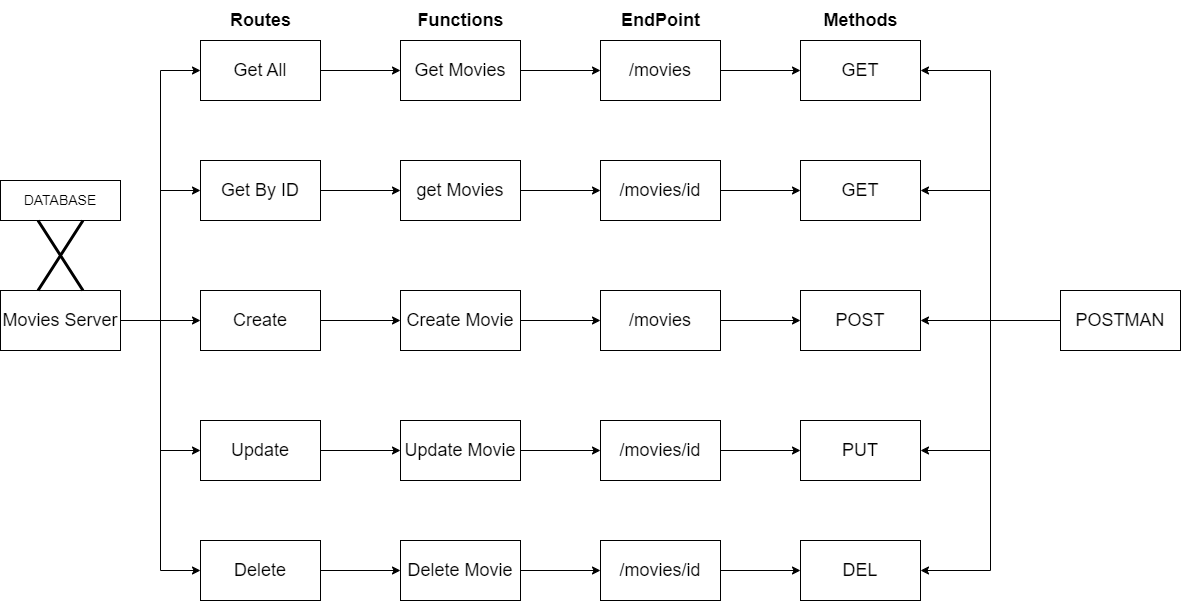

The diagram above was exported from draw.io. Its source (the exported page's mxGraphModel, read from the mxfile embedded in the PNG):
<mxGraphModel dx="1423" dy="864" grid="1" gridSize="10" guides="1" tooltips="1" connect="1" arrows="1" fold="1" page="1" pageScale="1" pageWidth="850" pageHeight="1100" math="0" shadow="0">
  <root>
    <mxCell id="0" />
    <mxCell id="1" parent="0" />
    <mxCell id="BHTuEvsAcJqse3NBlFKL-23" style="edgeStyle=orthogonalEdgeStyle;rounded=0;orthogonalLoop=1;jettySize=auto;html=1;exitX=1;exitY=0.5;exitDx=0;exitDy=0;entryX=0;entryY=0.5;entryDx=0;entryDy=0;" edge="1" parent="1" source="BHTuEvsAcJqse3NBlFKL-1" target="BHTuEvsAcJqse3NBlFKL-6">
      <mxGeometry relative="1" as="geometry" />
    </mxCell>
    <mxCell id="BHTuEvsAcJqse3NBlFKL-24" style="edgeStyle=orthogonalEdgeStyle;rounded=0;orthogonalLoop=1;jettySize=auto;html=1;exitX=1;exitY=0.5;exitDx=0;exitDy=0;entryX=0;entryY=0.5;entryDx=0;entryDy=0;" edge="1" parent="1" source="BHTuEvsAcJqse3NBlFKL-1" target="BHTuEvsAcJqse3NBlFKL-2">
      <mxGeometry relative="1" as="geometry" />
    </mxCell>
    <mxCell id="BHTuEvsAcJqse3NBlFKL-25" style="edgeStyle=orthogonalEdgeStyle;rounded=0;orthogonalLoop=1;jettySize=auto;html=1;exitX=1;exitY=0.5;exitDx=0;exitDy=0;entryX=0;entryY=0.5;entryDx=0;entryDy=0;" edge="1" parent="1" source="BHTuEvsAcJqse3NBlFKL-1" target="BHTuEvsAcJqse3NBlFKL-8">
      <mxGeometry relative="1" as="geometry" />
    </mxCell>
    <mxCell id="BHTuEvsAcJqse3NBlFKL-26" style="edgeStyle=orthogonalEdgeStyle;rounded=0;orthogonalLoop=1;jettySize=auto;html=1;exitX=1;exitY=0.5;exitDx=0;exitDy=0;entryX=0;entryY=0.5;entryDx=0;entryDy=0;" edge="1" parent="1" source="BHTuEvsAcJqse3NBlFKL-1" target="BHTuEvsAcJqse3NBlFKL-7">
      <mxGeometry relative="1" as="geometry" />
    </mxCell>
    <mxCell id="BHTuEvsAcJqse3NBlFKL-27" style="edgeStyle=orthogonalEdgeStyle;rounded=0;orthogonalLoop=1;jettySize=auto;html=1;exitX=1;exitY=0.5;exitDx=0;exitDy=0;entryX=0;entryY=0.5;entryDx=0;entryDy=0;" edge="1" parent="1" source="BHTuEvsAcJqse3NBlFKL-1" target="BHTuEvsAcJqse3NBlFKL-5">
      <mxGeometry relative="1" as="geometry" />
    </mxCell>
    <mxCell id="BHTuEvsAcJqse3NBlFKL-1" value="&lt;font style=&quot;font-size: 18px;&quot;&gt;Movies&amp;nbsp;Server&lt;/font&gt;" style="rounded=0;whiteSpace=wrap;html=1;" vertex="1" parent="1">
      <mxGeometry y="290" width="120" height="60" as="geometry" />
    </mxCell>
    <mxCell id="BHTuEvsAcJqse3NBlFKL-28" style="edgeStyle=orthogonalEdgeStyle;rounded=0;orthogonalLoop=1;jettySize=auto;html=1;exitX=1;exitY=0.5;exitDx=0;exitDy=0;" edge="1" parent="1" source="BHTuEvsAcJqse3NBlFKL-2" target="BHTuEvsAcJqse3NBlFKL-4">
      <mxGeometry relative="1" as="geometry" />
    </mxCell>
    <mxCell id="BHTuEvsAcJqse3NBlFKL-2" value="&lt;font style=&quot;font-size: 18px;&quot;&gt;Get All&lt;/font&gt;" style="rounded=0;whiteSpace=wrap;html=1;" vertex="1" parent="1">
      <mxGeometry x="200" y="40" width="120" height="60" as="geometry" />
    </mxCell>
    <mxCell id="BHTuEvsAcJqse3NBlFKL-32" style="edgeStyle=orthogonalEdgeStyle;rounded=0;orthogonalLoop=1;jettySize=auto;html=1;exitX=1;exitY=0.5;exitDx=0;exitDy=0;" edge="1" parent="1" source="BHTuEvsAcJqse3NBlFKL-3" target="BHTuEvsAcJqse3NBlFKL-11">
      <mxGeometry relative="1" as="geometry" />
    </mxCell>
    <mxCell id="BHTuEvsAcJqse3NBlFKL-3" value="&lt;font style=&quot;font-size: 18px;&quot;&gt;get Movies&lt;/font&gt;" style="rounded=0;whiteSpace=wrap;html=1;" vertex="1" parent="1">
      <mxGeometry x="400" y="160" width="120" height="60" as="geometry" />
    </mxCell>
    <mxCell id="BHTuEvsAcJqse3NBlFKL-29" style="edgeStyle=orthogonalEdgeStyle;rounded=0;orthogonalLoop=1;jettySize=auto;html=1;exitX=1;exitY=0.5;exitDx=0;exitDy=0;entryX=0;entryY=0.5;entryDx=0;entryDy=0;" edge="1" parent="1" source="BHTuEvsAcJqse3NBlFKL-4" target="BHTuEvsAcJqse3NBlFKL-12">
      <mxGeometry relative="1" as="geometry" />
    </mxCell>
    <mxCell id="BHTuEvsAcJqse3NBlFKL-4" value="&lt;font style=&quot;font-size: 18px;&quot;&gt;Get Movies&lt;/font&gt;" style="rounded=0;whiteSpace=wrap;html=1;" vertex="1" parent="1">
      <mxGeometry x="400" y="40" width="120" height="60" as="geometry" />
    </mxCell>
    <mxCell id="BHTuEvsAcJqse3NBlFKL-31" style="edgeStyle=orthogonalEdgeStyle;rounded=0;orthogonalLoop=1;jettySize=auto;html=1;exitX=1;exitY=0.5;exitDx=0;exitDy=0;" edge="1" parent="1" source="BHTuEvsAcJqse3NBlFKL-5" target="BHTuEvsAcJqse3NBlFKL-3">
      <mxGeometry relative="1" as="geometry" />
    </mxCell>
    <mxCell id="BHTuEvsAcJqse3NBlFKL-5" value="&lt;font style=&quot;font-size: 18px;&quot;&gt;Get By ID&lt;/font&gt;" style="rounded=0;whiteSpace=wrap;html=1;" vertex="1" parent="1">
      <mxGeometry x="200" y="160" width="120" height="60" as="geometry" />
    </mxCell>
    <mxCell id="BHTuEvsAcJqse3NBlFKL-34" style="edgeStyle=orthogonalEdgeStyle;rounded=0;orthogonalLoop=1;jettySize=auto;html=1;exitX=1;exitY=0.5;exitDx=0;exitDy=0;entryX=0;entryY=0.5;entryDx=0;entryDy=0;" edge="1" parent="1" source="BHTuEvsAcJqse3NBlFKL-6" target="BHTuEvsAcJqse3NBlFKL-15">
      <mxGeometry relative="1" as="geometry" />
    </mxCell>
    <mxCell id="BHTuEvsAcJqse3NBlFKL-6" value="&lt;font style=&quot;font-size: 18px;&quot;&gt;Create&lt;/font&gt;" style="rounded=0;whiteSpace=wrap;html=1;" vertex="1" parent="1">
      <mxGeometry x="200" y="290" width="120" height="60" as="geometry" />
    </mxCell>
    <mxCell id="BHTuEvsAcJqse3NBlFKL-39" style="edgeStyle=orthogonalEdgeStyle;rounded=0;orthogonalLoop=1;jettySize=auto;html=1;exitX=1;exitY=0.5;exitDx=0;exitDy=0;" edge="1" parent="1" source="BHTuEvsAcJqse3NBlFKL-7" target="BHTuEvsAcJqse3NBlFKL-14">
      <mxGeometry relative="1" as="geometry" />
    </mxCell>
    <mxCell id="BHTuEvsAcJqse3NBlFKL-7" value="&lt;font style=&quot;font-size: 18px;&quot;&gt;Update&lt;/font&gt;" style="rounded=0;whiteSpace=wrap;html=1;" vertex="1" parent="1">
      <mxGeometry x="200" y="420" width="120" height="60" as="geometry" />
    </mxCell>
    <mxCell id="BHTuEvsAcJqse3NBlFKL-42" value="" style="edgeStyle=orthogonalEdgeStyle;rounded=0;orthogonalLoop=1;jettySize=auto;html=1;" edge="1" parent="1" source="BHTuEvsAcJqse3NBlFKL-8" target="BHTuEvsAcJqse3NBlFKL-13">
      <mxGeometry relative="1" as="geometry" />
    </mxCell>
    <mxCell id="BHTuEvsAcJqse3NBlFKL-8" value="&lt;font style=&quot;font-size: 18px;&quot;&gt;Delete&lt;/font&gt;" style="rounded=0;whiteSpace=wrap;html=1;" vertex="1" parent="1">
      <mxGeometry x="200" y="540" width="120" height="60" as="geometry" />
    </mxCell>
    <mxCell id="BHTuEvsAcJqse3NBlFKL-41" value="" style="edgeStyle=orthogonalEdgeStyle;rounded=0;orthogonalLoop=1;jettySize=auto;html=1;" edge="1" parent="1" source="BHTuEvsAcJqse3NBlFKL-9" target="BHTuEvsAcJqse3NBlFKL-16">
      <mxGeometry relative="1" as="geometry" />
    </mxCell>
    <mxCell id="BHTuEvsAcJqse3NBlFKL-9" value="&lt;font style=&quot;font-size: 18px;&quot;&gt;/movies/id&lt;/font&gt;" style="rounded=0;whiteSpace=wrap;html=1;" vertex="1" parent="1">
      <mxGeometry x="600" y="420" width="120" height="60" as="geometry" />
    </mxCell>
    <mxCell id="BHTuEvsAcJqse3NBlFKL-38" style="edgeStyle=orthogonalEdgeStyle;rounded=0;orthogonalLoop=1;jettySize=auto;html=1;exitX=1;exitY=0.5;exitDx=0;exitDy=0;entryX=0;entryY=0.5;entryDx=0;entryDy=0;" edge="1" parent="1" source="BHTuEvsAcJqse3NBlFKL-10" target="BHTuEvsAcJqse3NBlFKL-17">
      <mxGeometry relative="1" as="geometry" />
    </mxCell>
    <mxCell id="BHTuEvsAcJqse3NBlFKL-10" value="&lt;font style=&quot;font-size: 18px;&quot;&gt;/movies&lt;/font&gt;" style="rounded=0;whiteSpace=wrap;html=1;" vertex="1" parent="1">
      <mxGeometry x="600" y="290" width="120" height="60" as="geometry" />
    </mxCell>
    <mxCell id="BHTuEvsAcJqse3NBlFKL-33" style="edgeStyle=orthogonalEdgeStyle;rounded=0;orthogonalLoop=1;jettySize=auto;html=1;exitX=1;exitY=0.5;exitDx=0;exitDy=0;entryX=0;entryY=0.5;entryDx=0;entryDy=0;" edge="1" parent="1" source="BHTuEvsAcJqse3NBlFKL-11" target="BHTuEvsAcJqse3NBlFKL-18">
      <mxGeometry relative="1" as="geometry" />
    </mxCell>
    <mxCell id="BHTuEvsAcJqse3NBlFKL-11" value="&lt;font style=&quot;font-size: 18px;&quot;&gt;/movies/id&lt;/font&gt;" style="rounded=0;whiteSpace=wrap;html=1;" vertex="1" parent="1">
      <mxGeometry x="600" y="160" width="120" height="60" as="geometry" />
    </mxCell>
    <mxCell id="BHTuEvsAcJqse3NBlFKL-30" style="edgeStyle=orthogonalEdgeStyle;rounded=0;orthogonalLoop=1;jettySize=auto;html=1;exitX=1;exitY=0.5;exitDx=0;exitDy=0;entryX=0;entryY=0.5;entryDx=0;entryDy=0;" edge="1" parent="1" source="BHTuEvsAcJqse3NBlFKL-12" target="BHTuEvsAcJqse3NBlFKL-19">
      <mxGeometry relative="1" as="geometry" />
    </mxCell>
    <mxCell id="BHTuEvsAcJqse3NBlFKL-12" value="&lt;font style=&quot;font-size: 18px;&quot;&gt;/movies&lt;/font&gt;" style="rounded=0;whiteSpace=wrap;html=1;" vertex="1" parent="1">
      <mxGeometry x="600" y="40" width="120" height="60" as="geometry" />
    </mxCell>
    <mxCell id="BHTuEvsAcJqse3NBlFKL-43" value="" style="edgeStyle=orthogonalEdgeStyle;rounded=0;orthogonalLoop=1;jettySize=auto;html=1;" edge="1" parent="1" source="BHTuEvsAcJqse3NBlFKL-13" target="BHTuEvsAcJqse3NBlFKL-20">
      <mxGeometry relative="1" as="geometry" />
    </mxCell>
    <mxCell id="BHTuEvsAcJqse3NBlFKL-13" value="&lt;font style=&quot;font-size: 18px;&quot;&gt;Delete Movie&lt;/font&gt;" style="rounded=0;whiteSpace=wrap;html=1;" vertex="1" parent="1">
      <mxGeometry x="400" y="540" width="120" height="60" as="geometry" />
    </mxCell>
    <mxCell id="BHTuEvsAcJqse3NBlFKL-40" style="edgeStyle=orthogonalEdgeStyle;rounded=0;orthogonalLoop=1;jettySize=auto;html=1;exitX=1;exitY=0.5;exitDx=0;exitDy=0;" edge="1" parent="1" source="BHTuEvsAcJqse3NBlFKL-14" target="BHTuEvsAcJqse3NBlFKL-9">
      <mxGeometry relative="1" as="geometry" />
    </mxCell>
    <mxCell id="BHTuEvsAcJqse3NBlFKL-14" value="&lt;font style=&quot;font-size: 18px;&quot;&gt;Update Movie&lt;/font&gt;" style="rounded=0;whiteSpace=wrap;html=1;" vertex="1" parent="1">
      <mxGeometry x="400" y="420" width="120" height="60" as="geometry" />
    </mxCell>
    <mxCell id="BHTuEvsAcJqse3NBlFKL-35" style="edgeStyle=orthogonalEdgeStyle;rounded=0;orthogonalLoop=1;jettySize=auto;html=1;exitX=1;exitY=0.5;exitDx=0;exitDy=0;entryX=0;entryY=0.5;entryDx=0;entryDy=0;" edge="1" parent="1" source="BHTuEvsAcJqse3NBlFKL-15" target="BHTuEvsAcJqse3NBlFKL-10">
      <mxGeometry relative="1" as="geometry" />
    </mxCell>
    <mxCell id="BHTuEvsAcJqse3NBlFKL-15" value="&lt;font style=&quot;font-size: 18px;&quot;&gt;Create Movie&lt;/font&gt;" style="rounded=0;whiteSpace=wrap;html=1;" vertex="1" parent="1">
      <mxGeometry x="400" y="290" width="120" height="60" as="geometry" />
    </mxCell>
    <mxCell id="BHTuEvsAcJqse3NBlFKL-16" value="&lt;font style=&quot;font-size: 18px;&quot;&gt;PUT&lt;/font&gt;" style="rounded=0;whiteSpace=wrap;html=1;" vertex="1" parent="1">
      <mxGeometry x="800" y="420" width="120" height="60" as="geometry" />
    </mxCell>
    <mxCell id="BHTuEvsAcJqse3NBlFKL-17" value="&lt;font style=&quot;font-size: 18px;&quot;&gt;POST&lt;/font&gt;" style="rounded=0;whiteSpace=wrap;html=1;" vertex="1" parent="1">
      <mxGeometry x="800" y="290" width="120" height="60" as="geometry" />
    </mxCell>
    <mxCell id="BHTuEvsAcJqse3NBlFKL-18" value="&lt;font style=&quot;font-size: 18px;&quot;&gt;GET&lt;/font&gt;" style="rounded=0;whiteSpace=wrap;html=1;" vertex="1" parent="1">
      <mxGeometry x="800" y="160" width="120" height="60" as="geometry" />
    </mxCell>
    <mxCell id="BHTuEvsAcJqse3NBlFKL-19" value="&lt;font style=&quot;font-size: 18px;&quot;&gt;GET&lt;/font&gt;" style="rounded=0;whiteSpace=wrap;html=1;" vertex="1" parent="1">
      <mxGeometry x="800" y="40" width="120" height="60" as="geometry" />
    </mxCell>
    <mxCell id="BHTuEvsAcJqse3NBlFKL-44" value="" style="edgeStyle=orthogonalEdgeStyle;rounded=0;orthogonalLoop=1;jettySize=auto;html=1;" edge="1" parent="1" source="BHTuEvsAcJqse3NBlFKL-20" target="BHTuEvsAcJqse3NBlFKL-22">
      <mxGeometry relative="1" as="geometry" />
    </mxCell>
    <mxCell id="BHTuEvsAcJqse3NBlFKL-20" value="&lt;font style=&quot;font-size: 18px;&quot;&gt;/movies/id&lt;/font&gt;" style="rounded=0;whiteSpace=wrap;html=1;" vertex="1" parent="1">
      <mxGeometry x="600" y="540" width="120" height="60" as="geometry" />
    </mxCell>
    <mxCell id="BHTuEvsAcJqse3NBlFKL-45" style="edgeStyle=orthogonalEdgeStyle;rounded=0;orthogonalLoop=1;jettySize=auto;html=1;exitX=0;exitY=0.5;exitDx=0;exitDy=0;entryX=1;entryY=0.5;entryDx=0;entryDy=0;" edge="1" parent="1" source="BHTuEvsAcJqse3NBlFKL-21" target="BHTuEvsAcJqse3NBlFKL-19">
      <mxGeometry relative="1" as="geometry" />
    </mxCell>
    <mxCell id="BHTuEvsAcJqse3NBlFKL-46" style="edgeStyle=orthogonalEdgeStyle;rounded=0;orthogonalLoop=1;jettySize=auto;html=1;exitX=0;exitY=0.5;exitDx=0;exitDy=0;entryX=1;entryY=0.5;entryDx=0;entryDy=0;" edge="1" parent="1" source="BHTuEvsAcJqse3NBlFKL-21" target="BHTuEvsAcJqse3NBlFKL-18">
      <mxGeometry relative="1" as="geometry" />
    </mxCell>
    <mxCell id="BHTuEvsAcJqse3NBlFKL-47" style="edgeStyle=orthogonalEdgeStyle;rounded=0;orthogonalLoop=1;jettySize=auto;html=1;exitX=0;exitY=0.5;exitDx=0;exitDy=0;entryX=1;entryY=0.5;entryDx=0;entryDy=0;" edge="1" parent="1" source="BHTuEvsAcJqse3NBlFKL-21" target="BHTuEvsAcJqse3NBlFKL-17">
      <mxGeometry relative="1" as="geometry" />
    </mxCell>
    <mxCell id="BHTuEvsAcJqse3NBlFKL-48" style="edgeStyle=orthogonalEdgeStyle;rounded=0;orthogonalLoop=1;jettySize=auto;html=1;exitX=0;exitY=0.5;exitDx=0;exitDy=0;entryX=1;entryY=0.5;entryDx=0;entryDy=0;" edge="1" parent="1" source="BHTuEvsAcJqse3NBlFKL-21" target="BHTuEvsAcJqse3NBlFKL-16">
      <mxGeometry relative="1" as="geometry" />
    </mxCell>
    <mxCell id="BHTuEvsAcJqse3NBlFKL-49" style="edgeStyle=orthogonalEdgeStyle;rounded=0;orthogonalLoop=1;jettySize=auto;html=1;exitX=0;exitY=0.5;exitDx=0;exitDy=0;entryX=1;entryY=0.5;entryDx=0;entryDy=0;" edge="1" parent="1" source="BHTuEvsAcJqse3NBlFKL-21" target="BHTuEvsAcJqse3NBlFKL-22">
      <mxGeometry relative="1" as="geometry" />
    </mxCell>
    <mxCell id="BHTuEvsAcJqse3NBlFKL-21" value="&lt;font style=&quot;font-size: 18px;&quot;&gt;POSTMAN&lt;/font&gt;" style="rounded=0;whiteSpace=wrap;html=1;" vertex="1" parent="1">
      <mxGeometry x="1060" y="290" width="120" height="60" as="geometry" />
    </mxCell>
    <mxCell id="BHTuEvsAcJqse3NBlFKL-22" value="&lt;font style=&quot;font-size: 18px;&quot;&gt;DEL&lt;/font&gt;" style="rounded=0;whiteSpace=wrap;html=1;" vertex="1" parent="1">
      <mxGeometry x="800" y="540" width="120" height="60" as="geometry" />
    </mxCell>
    <mxCell id="BHTuEvsAcJqse3NBlFKL-50" value="&lt;font style=&quot;font-size: 18px;&quot;&gt;&lt;b style=&quot;&quot;&gt;Routes&lt;/b&gt;&lt;/font&gt;" style="text;html=1;align=center;verticalAlign=middle;resizable=0;points=[];autosize=1;strokeColor=none;fillColor=none;" vertex="1" parent="1">
      <mxGeometry x="220" width="80" height="40" as="geometry" />
    </mxCell>
    <mxCell id="BHTuEvsAcJqse3NBlFKL-51" value="&lt;b&gt;&lt;font style=&quot;font-size: 18px;&quot;&gt;Functions&lt;/font&gt;&lt;/b&gt;" style="text;html=1;align=center;verticalAlign=middle;resizable=0;points=[];autosize=1;strokeColor=none;fillColor=none;" vertex="1" parent="1">
      <mxGeometry x="405" width="110" height="40" as="geometry" />
    </mxCell>
    <mxCell id="BHTuEvsAcJqse3NBlFKL-52" value="&lt;font style=&quot;font-size: 18px;&quot;&gt;&lt;b&gt;EndPoint&lt;/b&gt;&lt;/font&gt;" style="text;html=1;align=center;verticalAlign=middle;resizable=0;points=[];autosize=1;strokeColor=none;fillColor=none;" vertex="1" parent="1">
      <mxGeometry x="610" width="100" height="40" as="geometry" />
    </mxCell>
    <mxCell id="BHTuEvsAcJqse3NBlFKL-53" value="&lt;b&gt;&lt;font style=&quot;font-size: 18px;&quot;&gt;Methods&lt;/font&gt;&lt;/b&gt;" style="text;html=1;align=center;verticalAlign=middle;resizable=0;points=[];autosize=1;strokeColor=none;fillColor=none;" vertex="1" parent="1">
      <mxGeometry x="810" width="100" height="40" as="geometry" />
    </mxCell>
    <mxCell id="BHTuEvsAcJqse3NBlFKL-55" value="&lt;font style=&quot;font-size: 14px;&quot;&gt;DATABASE&lt;/font&gt;" style="rounded=0;whiteSpace=wrap;html=1;" vertex="1" parent="1">
      <mxGeometry y="180" width="120" height="40" as="geometry" />
    </mxCell>
    <mxCell id="BHTuEvsAcJqse3NBlFKL-56" style="edgeStyle=orthogonalEdgeStyle;rounded=0;orthogonalLoop=1;jettySize=auto;html=1;exitX=0.5;exitY=1;exitDx=0;exitDy=0;" edge="1" parent="1" source="BHTuEvsAcJqse3NBlFKL-55" target="BHTuEvsAcJqse3NBlFKL-55">
      <mxGeometry relative="1" as="geometry" />
    </mxCell>
    <mxCell id="BHTuEvsAcJqse3NBlFKL-59" value="" style="shape=umlDestroy;whiteSpace=wrap;html=1;strokeWidth=3;targetShapes=umlLifeline;" vertex="1" parent="1">
      <mxGeometry x="37.5" y="220" width="45" height="70" as="geometry" />
    </mxCell>
  </root>
</mxGraphModel>